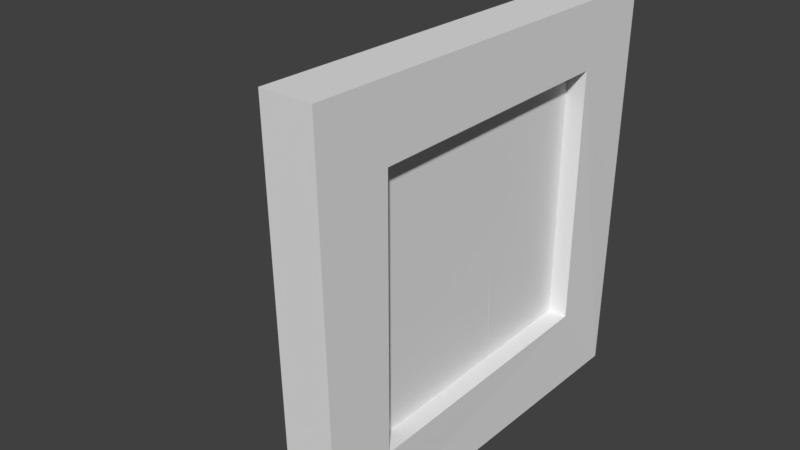 # Source: small_picture_3.blend  (saved by Blender 2.78.0; exported with 4.5.12 LTS)
import bpy
from mathutils import Matrix  # noqa: F401  (used for matrix-valued properties, if any)

bpy.ops.wm.read_factory_settings(use_empty=True)
scene = bpy.context.scene
scene.name = 'Scene'

# ---- collections
col_collection_1 = bpy.data.collections.new('Collection 1'); scene.collection.children.link(col_collection_1)

# ---- world
world_world = bpy.data.worlds.new('World'); scene.world = world_world
world_world.color = (0.05088, 0.05088, 0.05088)
world_world.use_sun_shadow = False
world_world.sun_shadow_jitter_overblur = 0.0
world_world.cycles.sampling_method = 'MANUAL'

# ---- meshes
me_cube_001 = bpy.data.meshes.new('Cube.001')
me_cube_001.from_pydata([(0.00659, -0.1817, -0.001663), (0.00659, -0.1907, 0.3706), (0.00659, 0.197, -0.01133), (0.00659, 0.2048, 0.3628), (0.05319, -0.1817, -0.001663), (0.05319, -0.1907, 0.3706), (0.05206, 0.1976, -0.01083), (0.05319, 0.2048, 0.3628), (0.05319, 0.1336, 0.3046), (0.05093, 0.1348, 0.06459), (0.05319, -0.1206, 0.06358), (0.05319, -0.1206, 0.3046), (0.03552, 0.1336, 0.3046), (0.00659, 0.197, -0.01133), (0.03552, -0.1206, 0.3046), (0.03552, -0.1206, 0.06358), (0.03326, 0.1348, 0.06459), (0.03469, -0.02627, 0.06395), (0.03365, 0.09087, 0.06442), (0.03463, -0.01982, 0.1233), (0.03462, -0.01838, 0.1779), (0.03471, -0.02844, 0.1564), (0.03473, -0.03132, 0.1176), (0.0348, -0.03922, 0.1363), (0.0348, -0.03922, 0.1708), (0.03467, -0.01694, 0.2139), (0.03486, -0.02772, 0.2347), (0.03509, -0.01263, 0.2584), (0.03507, 0.01539, 0.257), (0.03473, 0.02186, 0.2203), (0.03457, 0.01539, 0.2038), (0.03445, 0.04414, 0.1909), (0.03455, 0.05923, 0.2017), (0.03475, 0.05276, 0.2225), (0.03504, 0.06857, 0.2534), (0.035, 0.08726, 0.2491), (0.03475, 0.1002, 0.2225), (0.0345, 0.08726, 0.1959), (0.03427, 0.1038, 0.1715), (0.03374, 0.1095, 0.1154), (0.03417, 0.09013, 0.1614), (0.03455, -0.01118, 0.06401), (0.03424, 0.02403, 0.06415), (0.03415, 0.0348, 0.0642), (0.03403, 0.04775, 0.06425), (0.03388, 0.06499, 0.06432), (0.03377, 0.07721, 0.06436), (0.03409, 0.07001, 0.1118), (0.03437, 0.04342, 0.1686), (0.03442, 0.0312, 0.1715), (0.03437, 0.03408, 0.1054), (0.03452, 0.008926, 0.1197), (0.03459, -0.005447, 0.08812), (0.01413, 0.04137, -0.01163), (0.014, -0.02289, -0.01041), (0.01381, 0.03393, 0.242), (0.0136, -0.00427, 0.244), (-0.1384, 0.04137, -0.01163), (-0.1385, -0.02289, -0.01041)], [], [(11, 10, 15, 14), (2, 3, 7, 6), (5, 4, 10, 11), (4, 5, 1, 0), (13, 6, 4, 0), (7, 3, 1, 5), (4, 6, 9, 10), (7, 5, 11, 8), (6, 7, 8, 9), (16, 12, 14, 15, 17, 19, 20, 21, 22, 23, 24, 25, 26, 27, 28, 29, 30, 31, 32, 33, 34, 35, 36, 37, 38, 39, 40, 18), (9, 8, 12, 16), (10, 9, 16, 18, 46, 45, 44, 43, 42, 41, 17, 15), (8, 11, 14, 12), (18, 40, 39, 38, 37, 36, 35, 34, 33, 32, 31, 30, 29, 28, 27, 26, 25, 24, 23, 22, 21, 20, 19, 17, 41, 52, 51, 42, 43, 50, 49, 48, 44, 45, 47, 46), (46, 47, 45), (44, 48, 49, 50, 43), (42, 51, 52, 41), (55, 53, 57), (53, 54, 58, 57), (54, 56, 58), (56, 55, 57, 58), (13, 0, 1, 3, 2)])
_uv = me_cube_001.uv_layers.new(name='UVMap')
_uv.uv.foreach_set('vector', [0.9863, 0.8906, 0.9863, 0.8906, 0.9863, 0.8906, 0.9863, 0.8906, 0.9863, 0.8906, 0.9863, 0.8906, 0.9863, 0.8906, 0.9863, 0.8906, 0.9863, 0.8906, 0.9863, 0.8906, 0.9863, 0.8906, 0.9863, 0.8906, 0.9863, 0.8906, 0.9863, 0.8906, 0.9863, 0.8906, 0.9863, 0.8906, 0.9863, 0.8906, 0.9863, 0.8906, 0.9863, 0.8906, 0.9863, 0.8906, 0.9863, 0.8906, 0.9863, 0.8906, 0.9863, 0.8906, 0.9863, 0.8906, 0.9863, 0.8906, 0.9863, 0.8906, 0.9863, 0.8906, 0.9863, 0.8906, 0.9863, 0.8906, 0.9863, 0.8906, 0.9863, 0.8906, 0.9863, 0.8906, 0.9863, 0.8906, 0.9863, 0.8906, 0.9863, 0.8906, 0.9863, 0.8906, 0.811, 0.02244, 0.811, 0.02244, 0.811, 0.02244, 0.811, 0.02244, 0.811, 0.02244, 0.811, 0.02244, 0.811, 0.02244, 0.811, 0.02244, 0.811, 0.02244, 0.811, 0.02244, 0.811, 0.02244, 0.811, 0.02244, 0.811, 0.02244, 0.811, 0.02244, 0.811, 0.02244, 0.811, 0.02244, 0.811, 0.02244, 0.811, 0.02244, 0.811, 0.02244, 0.811, 0.02244, 0.811, 0.02244, 0.811, 0.02244, 0.811, 0.02244, 0.811, 0.02244, 0.811, 0.02244, 0.811, 0.02244, 0.811, 0.02244, 0.811, 0.02244, 0.9863, 0.8906, 0.9863, 0.8906, 0.9863, 0.8906, 0.9863, 0.8906, 0.9863, 0.8906, 0.9863, 0.8906, 0.9863, 0.8906, 0.9863, 0.8906, 0.9863, 0.8906, 0.9863, 0.8906, 0.9863, 0.8906, 0.9863, 0.8906, 0.9863, 0.8906, 0.9863, 0.8906, 0.9863, 0.8906, 0.9863, 0.8906, 0.9863, 0.8906, 0.9863, 0.8906, 0.9863, 0.8906, 0.9863, 0.8906, 0.05027, 0.8806, 0.05027, 0.8806, 0.05027, 0.8806, 0.05027, 0.8806, 0.05027, 0.8806, 0.05027, 0.8806, 0.05027, 0.8806, 0.05027, 0.8806, 0.05027, 0.8806, 0.05027, 0.8806, 0.05027, 0.8806, 0.05027, 0.8806, 0.05027, 0.8806, 0.05027, 0.8806, 0.05027, 0.8806, 0.05027, 0.8806, 0.05027, 0.8806, 0.05027, 0.8806, 0.05027, 0.8806, 0.05027, 0.8806, 0.05027, 0.8806, 0.05027, 0.8806, 0.05027, 0.8806, 0.05027, 0.8806, 0.05027, 0.8806, 0.05027, 0.8806, 0.05027, 0.8806, 0.05027, 0.8806, 0.05027, 0.8806, 0.05027, 0.8806, 0.05027, 0.8806, 0.05027, 0.8806, 0.05027, 0.8806, 0.05027, 0.8806, 0.05027, 0.8806, 0.05027, 0.8806, 0.798, 0.02588, 0.798, 0.02588, 0.798, 0.02588, 0.8229, 0.02269, 0.8229, 0.02269, 0.8229, 0.02269, 0.8229, 0.02269, 0.8229, 0.02269, 0.8229, 0.02269, 0.8229, 0.02269, 0.8229, 0.02269, 0.8229, 0.02269, 0.9863, 0.8906, 0.9863, 0.8906, 0.9863, 0.8906, 0.9863, 0.8906, 0.9863, 0.8906, 0.9863, 0.8906, 0.9863, 0.8906, 0.9863, 0.8906, 0.9863, 0.8906, 0.9863, 0.8906, 0.9863, 0.8906, 0.9863, 0.8906, 0.9863, 0.8906, 0.9863, 0.8906, 0.9863, 0.8906, 0.9863, 0.8906, 0.9863, 0.8906, 0.9863, 0.8906, 0.9863, 0.8906])
me_cube_001.use_remesh_preserve_volume = False
me_cube_001.use_remesh_preserve_attributes = False
me_cube_001.use_mirror_vertex_groups = False
me_cube_001.update()

# ---- objects
ob_cube = bpy.data.objects.new('Cube', me_cube_001)

# ---- transforms, parenting, visibility, modifiers, constraints
ob_cube.location = (0.0, 0.0, 0.0)
ob_cube.lineart.crease_threshold = 0.0

# ---- collection membership
col_collection_1.objects.link(ob_cube)

# ---- scene / render settings (as saved in the file)
scene.frame_start = 1; scene.frame_end = 250; scene.frame_set(1)
scene.render.engine = 'BLENDER_EEVEE_NEXT'
scene.render.resolution_percentage = 50
scene.render.dither_intensity = 0.0
scene.cycles.use_denoising = False
scene.cycles.samples = 128
scene.cycles.sampling_pattern = 'TABULATED_SOBOL'
scene.cycles.light_sampling_threshold = 0.0
scene.cycles.use_adaptive_sampling = False
scene.cycles.use_light_tree = False
scene.cycles.blur_glossy = 0.0
scene.cycles.sample_clamp_indirect = 0.0
scene.view_settings.view_transform = 'Standard'
bpy.context.view_layer.update()

# ---- added for rendering (the .blend has no active camera and no usable light): camera, sun
cam_auto = bpy.data.cameras.new('AutoCamera')
cam_auto.lens = 50.0
cam_auto.sensor_width = 36.0
cam_auto.clip_end = 1000.0
ob_auto_camera = bpy.data.objects.new('AutoCamera', cam_auto)
scene.collection.objects.link(ob_auto_camera)
ob_auto_camera.location = (0.496283, -0.639674, 0.610654)
ob_auto_camera.rotation_euler = (1.09748, -7.21219e-08, 0.694738)
scene.camera = ob_auto_camera
light_auto_sun = bpy.data.lights.new('AutoSun', 'SUN')
light_auto_sun.energy = 3.0
light_auto_sun.angle = 0.0523599
ob_auto_sun = bpy.data.objects.new('AutoSun', light_auto_sun)
scene.collection.objects.link(ob_auto_sun)
ob_auto_sun.rotation_euler = (0.872665, 0.174533, 0.523599)
bpy.context.view_layer.update()
